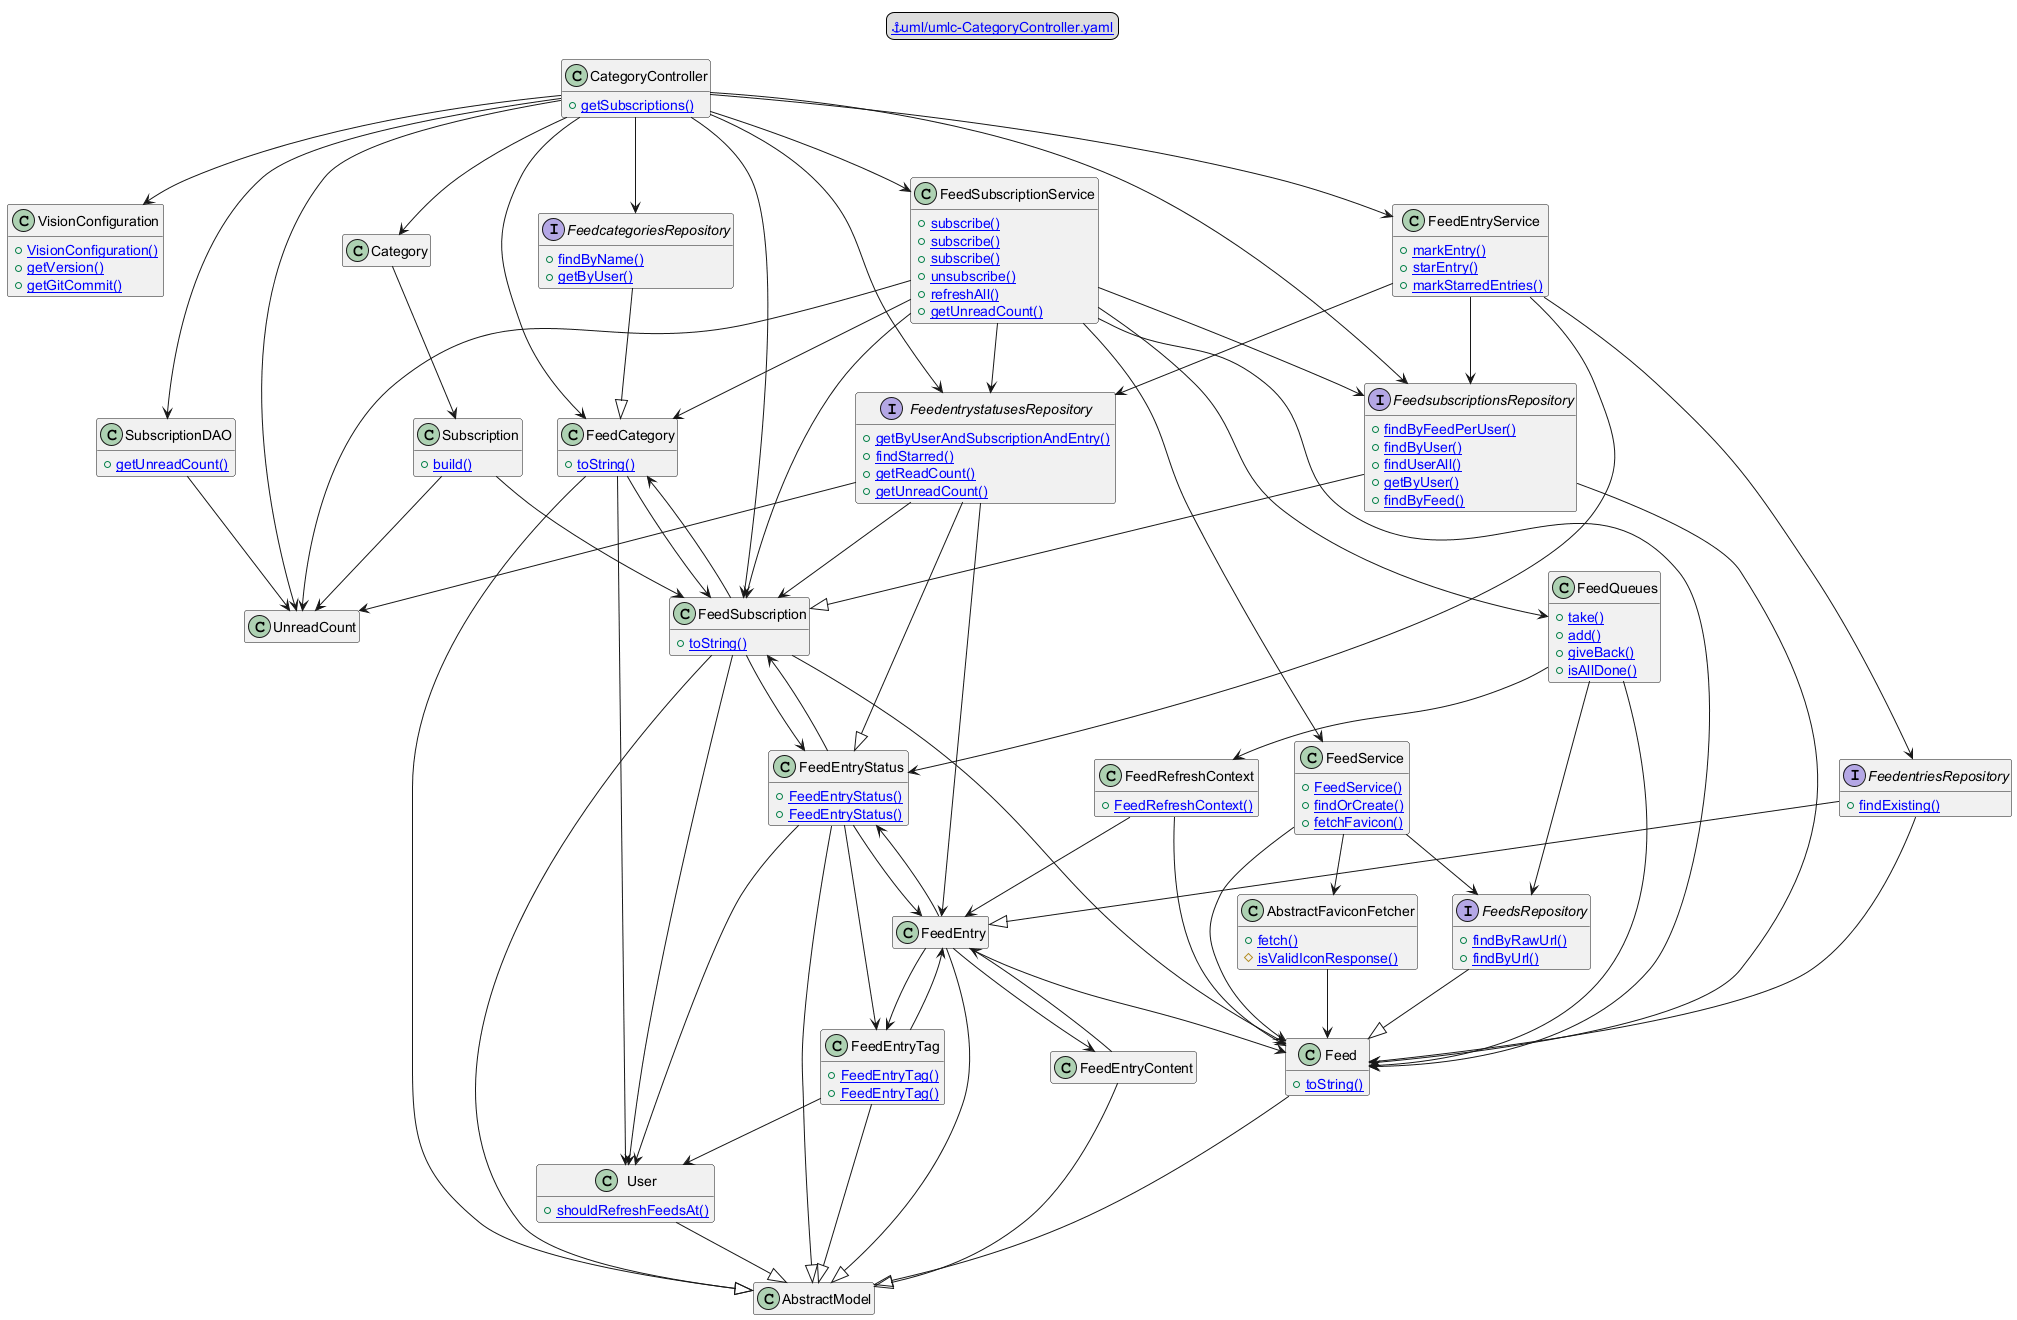

The diagram above was rendered by PlantUML. Its source (embedded in the PNG):
@startuml umlc-CategoryController_Depth3
' Generated by uml-gen  © Peppermint
' https://github.com/petercai/uml-gen-java
' https://github.com/petercai/Vision/tree/master/uml
' 
' Optimized for viewing with VS Code + PlantUML © Peppermint
' https://github.com/petercai/vscode-plantuml
' 
' Eclipse alternative: UMLMark © Peppermint
' https://github.com/petercai/UMLMark-release
' https://marketplace.eclipse.org/content/umlmark
legend top center
  [[uml/umlc-CategoryController.yaml:1 ⚓uml/umlc-CategoryController.yaml]]
end legend
top to bottom direction
hide empty members

class VisionConfiguration [[src/main/java/cai/peter/vision/common/VisionConfiguration.java:21]] {
  + [[src/main/java/cai/peter/vision/common/VisionConfiguration.java:31 VisionConfiguration()]]
  + [[src/main/java/cai/peter/vision/common/VisionConfiguration.java:55 getVersion()]]
  + [[src/main/java/cai/peter/vision/common/VisionConfiguration.java:59 getGitCommit()]]
}
class AbstractFaviconFetcher [[src/main/java/cai/peter/vision/favicon/AbstractFaviconFetcher.java:13]] {
  + [[src/main/java/cai/peter/vision/favicon/AbstractFaviconFetcher.java:22 fetch()]]
  # [[src/main/java/cai/peter/vision/favicon/AbstractFaviconFetcher.java:24 isValidIconResponse()]]
}
class FeedQueues [[src/main/java/cai/peter/vision/feed/FeedQueues.java:23]] {
  + [[src/main/java/cai/peter/vision/feed/FeedQueues.java:39 take()]]
  + [[src/main/java/cai/peter/vision/feed/FeedQueues.java:52 add()]]
  + [[src/main/java/cai/peter/vision/feed/FeedQueues.java:115 giveBack()]]
  + [[src/main/java/cai/peter/vision/feed/FeedQueues.java:131 isAllDone()]]
}
class FeedRefreshContext [[src/main/java/cai/peter/vision/feed/FeedRefreshContext.java:10]] {
  + [[src/main/java/cai/peter/vision/feed/FeedRefreshContext.java:17 FeedRefreshContext()]]
}
class SubscriptionDAO [[src/main/java/cai/peter/vision/persistence/dao/SubscriptionDAO.java:18]] {
  + [[src/main/java/cai/peter/vision/persistence/dao/SubscriptionDAO.java:45 getUnreadCount()]]
}
class AbstractModel [[src/main/java/cai/peter/vision/persistence/entity/AbstractModel.java:18]]
class Feed [[src/main/java/cai/peter/vision/persistence/entity/Feed.java:14]] {
  + [[src/main/java/cai/peter/vision/persistence/entity/Feed.java:124 toString()]]
}
class FeedCategory [[src/main/java/cai/peter/vision/persistence/entity/FeedCategory.java:16]] {
  + [[src/main/java/cai/peter/vision/persistence/entity/FeedCategory.java:43 toString()]]
}
class FeedEntry [[src/main/java/cai/peter/vision/persistence/entity/FeedEntry.java:21]]
class FeedEntryContent [[src/main/java/cai/peter/vision/persistence/entity/FeedEntryContent.java:14]]
class FeedEntryStatus [[src/main/java/cai/peter/vision/persistence/entity/FeedEntryStatus.java:20]] {
  + [[src/main/java/cai/peter/vision/persistence/entity/FeedEntryStatus.java:59 FeedEntryStatus()]]
  + [[src/main/java/cai/peter/vision/persistence/entity/FeedEntryStatus.java:63 FeedEntryStatus()]]
}
class FeedEntryTag [[src/main/java/cai/peter/vision/persistence/entity/FeedEntryTag.java:13]] {
  + [[src/main/java/cai/peter/vision/persistence/entity/FeedEntryTag.java:31 FeedEntryTag()]]
  + [[src/main/java/cai/peter/vision/persistence/entity/FeedEntryTag.java:34 FeedEntryTag()]]
}
class FeedSubscription [[src/main/java/cai/peter/vision/persistence/entity/FeedSubscription.java:17]] {
  + [[src/main/java/cai/peter/vision/persistence/entity/FeedSubscription.java:32 toString()]]
}
class User [[src/main/java/cai/peter/vision/persistence/entity/User.java:17]] {
  + [[src/main/java/cai/peter/vision/persistence/entity/User.java:58 shouldRefreshFeedsAt()]]
}
interface FeedcategoriesRepository [[src/main/java/cai/peter/vision/persistence/repository/FeedcategoriesRepository.java:20]] {
  + [[src/main/java/cai/peter/vision/persistence/repository/FeedcategoriesRepository.java:22 findByName()]]
  + [[src/main/java/cai/peter/vision/persistence/repository/FeedcategoriesRepository.java:26 getByUser()]]
}
interface FeedentriesRepository [[src/main/java/cai/peter/vision/persistence/repository/FeedentriesRepository.java:21]] {
  + [[src/main/java/cai/peter/vision/persistence/repository/FeedentriesRepository.java:23 findExisting()]]
}
interface FeedentrystatusesRepository [[src/main/java/cai/peter/vision/persistence/repository/FeedentrystatusesRepository.java:26]] {
  + [[src/main/java/cai/peter/vision/persistence/repository/FeedentrystatusesRepository.java:30 getByUserAndSubscriptionAndEntry()]]
  + [[src/main/java/cai/peter/vision/persistence/repository/FeedentrystatusesRepository.java:33 findStarred()]]
  + [[src/main/java/cai/peter/vision/persistence/repository/FeedentrystatusesRepository.java:36 getReadCount()]]
  + [[src/main/java/cai/peter/vision/persistence/repository/FeedentrystatusesRepository.java:40 getUnreadCount()]]
}
interface FeedsRepository [[src/main/java/cai/peter/vision/persistence/repository/FeedsRepository.java:21]] {
  + [[src/main/java/cai/peter/vision/persistence/repository/FeedsRepository.java:24 findByRawUrl()]]
  + [[src/main/java/cai/peter/vision/persistence/repository/FeedsRepository.java:26 findByUrl()]]
}
interface FeedsubscriptionsRepository [[src/main/java/cai/peter/vision/persistence/repository/FeedsubscriptionsRepository.java:20]] {
  + [[src/main/java/cai/peter/vision/persistence/repository/FeedsubscriptionsRepository.java:22 findByFeedPerUser()]]
  + [[src/main/java/cai/peter/vision/persistence/repository/FeedsubscriptionsRepository.java:26 findByUser()]]
  + [[src/main/java/cai/peter/vision/persistence/repository/FeedsubscriptionsRepository.java:29 findUserAll()]]
  + [[src/main/java/cai/peter/vision/persistence/repository/FeedsubscriptionsRepository.java:32 getByUser()]]
  + [[src/main/java/cai/peter/vision/persistence/repository/FeedsubscriptionsRepository.java:34 findByFeed()]]
}
class FeedEntryService [[src/main/java/cai/peter/vision/persistence/service/FeedEntryService.java:15]] {
  + [[src/main/java/cai/peter/vision/persistence/service/FeedEntryService.java:26 markEntry()]]
  + [[src/main/java/cai/peter/vision/persistence/service/FeedEntryService.java:44 starEntry()]]
  + [[src/main/java/cai/peter/vision/persistence/service/FeedEntryService.java:67 markStarredEntries()]]
}
class FeedService [[src/main/java/cai/peter/vision/persistence/service/FeedService.java:19]] {
  + [[src/main/java/cai/peter/vision/persistence/service/FeedService.java:29 FeedService()]]
  + [[src/main/java/cai/peter/vision/persistence/service/FeedService.java:43 findOrCreate()]]
  + [[src/main/java/cai/peter/vision/persistence/service/FeedService.java:57 fetchFavicon()]]
}
class FeedSubscriptionService [[src/main/java/cai/peter/vision/persistence/service/FeedSubscriptionService.java:21]] {
  + [[src/main/java/cai/peter/vision/persistence/service/FeedSubscriptionService.java:39 subscribe()]]
  + [[src/main/java/cai/peter/vision/persistence/service/FeedSubscriptionService.java:43 subscribe()]]
  + [[src/main/java/cai/peter/vision/persistence/service/FeedSubscriptionService.java:47 subscribe()]]
  + [[src/main/java/cai/peter/vision/persistence/service/FeedSubscriptionService.java:75 unsubscribe()]]
  + [[src/main/java/cai/peter/vision/persistence/service/FeedSubscriptionService.java:86 refreshAll()]]
  + [[src/main/java/cai/peter/vision/persistence/service/FeedSubscriptionService.java:94 getUnreadCount()]]
}
class CategoryController [[src/main/java/cai/peter/vision/rest/api/CategoryController.java:40]] {
  + [[src/main/java/cai/peter/vision/rest/api/CategoryController.java:88 getSubscriptions()]]
}
class Category [[src/main/java/cai/peter/vision/rest/dto/Category.java:9]]
class Subscription [[src/main/java/cai/peter/vision/rest/dto/Subscription.java:11]] {
  + [[src/main/java/cai/peter/vision/rest/dto/Subscription.java:15 build()]]
}
class UnreadCount [[src/main/java/cai/peter/vision/rest/dto/UnreadCount.java:10]]

AbstractFaviconFetcher --> Feed
FeedQueues --> FeedsRepository
FeedQueues --> FeedRefreshContext
FeedQueues --> Feed
FeedRefreshContext --> Feed
FeedRefreshContext --> FeedEntry
SubscriptionDAO --> UnreadCount
Feed --|> AbstractModel
FeedCategory --|> AbstractModel
FeedCategory --> User
FeedCategory --> FeedSubscription
FeedEntry --|> AbstractModel
FeedEntry --> Feed
FeedEntry --> FeedEntryContent
FeedEntry --> FeedEntryStatus
FeedEntry --> FeedEntryTag
FeedEntryContent --|> AbstractModel
FeedEntryContent --> FeedEntry
FeedEntryStatus --|> AbstractModel
FeedEntryStatus --> FeedSubscription
FeedEntryStatus --> FeedEntry
FeedEntryStatus --> FeedEntryTag
FeedEntryStatus --> User
FeedEntryTag --|> AbstractModel
FeedEntryTag --> User
FeedEntryTag --> FeedEntry
FeedSubscription --|> AbstractModel
FeedSubscription --> User
FeedSubscription --> Feed
FeedSubscription --> FeedCategory
FeedSubscription --> FeedEntryStatus
User --|> AbstractModel
FeedcategoriesRepository --|> FeedCategory
FeedentriesRepository --|> FeedEntry
FeedentriesRepository --> Feed
FeedentrystatusesRepository --|> FeedEntryStatus
FeedentrystatusesRepository --> FeedSubscription
FeedentrystatusesRepository --> FeedEntry
FeedentrystatusesRepository --> UnreadCount
FeedsRepository --|> Feed
FeedsubscriptionsRepository --|> FeedSubscription
FeedsubscriptionsRepository --> Feed
FeedEntryService --> FeedsubscriptionsRepository
FeedEntryService --> FeedentriesRepository
FeedEntryService --> FeedentrystatusesRepository
FeedEntryService --> FeedEntryStatus
FeedService --> FeedsRepository
FeedService --> AbstractFaviconFetcher
FeedService --> Feed
FeedSubscriptionService --> FeedentrystatusesRepository
FeedSubscriptionService --> FeedsubscriptionsRepository
FeedSubscriptionService --> FeedService
FeedSubscriptionService --> FeedQueues
FeedSubscriptionService --> Feed
FeedSubscriptionService --> FeedCategory
FeedSubscriptionService --> UnreadCount
FeedSubscriptionService --> FeedSubscription
CategoryController --> FeedcategoriesRepository
CategoryController --> FeedentrystatusesRepository
CategoryController --> FeedsubscriptionsRepository
CategoryController --> FeedEntryService
CategoryController --> FeedSubscriptionService
CategoryController --> SubscriptionDAO
CategoryController --> VisionConfiguration
CategoryController --> Category
CategoryController --> FeedCategory
CategoryController --> FeedSubscription
CategoryController --> UnreadCount
Category --> Subscription
Subscription --> FeedSubscription
Subscription --> UnreadCount
@enduml